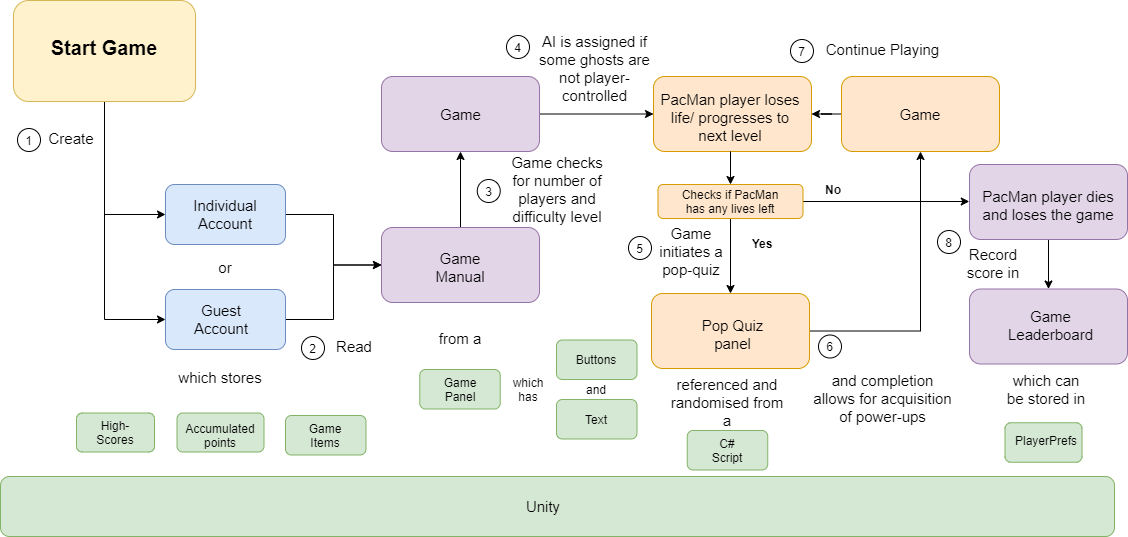

The diagram above was exported from draw.io. Its source (the exported page's mxGraphModel, read from the mxfile embedded in the PNG):
<mxGraphModel dx="1038" dy="548" grid="0" gridSize="10" guides="1" tooltips="1" connect="1" arrows="1" fold="1" page="1" pageScale="1" pageWidth="1169" pageHeight="827" math="0" shadow="0">
  <root>
    <mxCell id="WIyWlLk6GJQsqaUBKTNV-0" />
    <mxCell id="WIyWlLk6GJQsqaUBKTNV-1" parent="WIyWlLk6GJQsqaUBKTNV-0" />
    <mxCell id="28hWs0-vWT_aai9gE-yV-5" style="edgeStyle=orthogonalEdgeStyle;rounded=0;orthogonalLoop=1;jettySize=auto;html=1;entryX=0;entryY=0.5;entryDx=0;entryDy=0;" parent="WIyWlLk6GJQsqaUBKTNV-1" source="28hWs0-vWT_aai9gE-yV-0" target="28hWs0-vWT_aai9gE-yV-3" edge="1">
      <mxGeometry relative="1" as="geometry" />
    </mxCell>
    <mxCell id="28hWs0-vWT_aai9gE-yV-6" style="edgeStyle=orthogonalEdgeStyle;rounded=0;orthogonalLoop=1;jettySize=auto;html=1;exitX=0.5;exitY=1;exitDx=0;exitDy=0;entryX=0;entryY=0.5;entryDx=0;entryDy=0;" parent="WIyWlLk6GJQsqaUBKTNV-1" source="28hWs0-vWT_aai9gE-yV-0" target="28hWs0-vWT_aai9gE-yV-4" edge="1">
      <mxGeometry relative="1" as="geometry" />
    </mxCell>
    <mxCell id="28hWs0-vWT_aai9gE-yV-0" value="" style="rounded=1;whiteSpace=wrap;html=1;fillColor=#fff2cc;strokeColor=#d6b656;" parent="WIyWlLk6GJQsqaUBKTNV-1" vertex="1">
      <mxGeometry x="55" y="122" width="182" height="101" as="geometry" />
    </mxCell>
    <mxCell id="28hWs0-vWT_aai9gE-yV-1" value="&lt;h2&gt;&lt;font style=&quot;font-size: 20px&quot;&gt;Start Game&lt;/font&gt;&lt;/h2&gt;" style="text;html=1;strokeColor=none;fillColor=none;align=center;verticalAlign=middle;whiteSpace=wrap;rounded=0;" parent="WIyWlLk6GJQsqaUBKTNV-1" vertex="1">
      <mxGeometry x="79" y="139" width="134" height="59" as="geometry" />
    </mxCell>
    <mxCell id="28hWs0-vWT_aai9gE-yV-27" style="edgeStyle=orthogonalEdgeStyle;rounded=0;orthogonalLoop=1;jettySize=auto;html=1;" parent="WIyWlLk6GJQsqaUBKTNV-1" source="28hWs0-vWT_aai9gE-yV-3" target="28hWs0-vWT_aai9gE-yV-21" edge="1">
      <mxGeometry relative="1" as="geometry" />
    </mxCell>
    <mxCell id="28hWs0-vWT_aai9gE-yV-3" value="&lt;font style=&quot;font-size: 15px&quot;&gt;Individual Account&lt;/font&gt;" style="rounded=1;whiteSpace=wrap;html=1;fillColor=#dae8fc;strokeColor=#6c8ebf;" parent="WIyWlLk6GJQsqaUBKTNV-1" vertex="1">
      <mxGeometry x="207" y="306" width="120" height="60" as="geometry" />
    </mxCell>
    <mxCell id="28hWs0-vWT_aai9gE-yV-28" style="edgeStyle=orthogonalEdgeStyle;rounded=0;orthogonalLoop=1;jettySize=auto;html=1;entryX=0;entryY=0.5;entryDx=0;entryDy=0;" parent="WIyWlLk6GJQsqaUBKTNV-1" source="28hWs0-vWT_aai9gE-yV-4" target="28hWs0-vWT_aai9gE-yV-21" edge="1">
      <mxGeometry relative="1" as="geometry" />
    </mxCell>
    <mxCell id="28hWs0-vWT_aai9gE-yV-4" value="" style="rounded=1;whiteSpace=wrap;html=1;fillColor=#dae8fc;strokeColor=#6c8ebf;" parent="WIyWlLk6GJQsqaUBKTNV-1" vertex="1">
      <mxGeometry x="207" y="411" width="120" height="60" as="geometry" />
    </mxCell>
    <mxCell id="28hWs0-vWT_aai9gE-yV-8" value="&lt;font style=&quot;font-size: 15px&quot;&gt;Guest Account&lt;/font&gt;" style="text;html=1;strokeColor=none;fillColor=none;align=center;verticalAlign=middle;whiteSpace=wrap;rounded=0;" parent="WIyWlLk6GJQsqaUBKTNV-1" vertex="1">
      <mxGeometry x="243" y="431" width="40" height="20" as="geometry" />
    </mxCell>
    <mxCell id="28hWs0-vWT_aai9gE-yV-9" value="&lt;font style=&quot;font-size: 15px&quot;&gt;Create&lt;/font&gt;" style="text;html=1;strokeColor=none;fillColor=none;align=center;verticalAlign=middle;whiteSpace=wrap;rounded=0;" parent="WIyWlLk6GJQsqaUBKTNV-1" vertex="1">
      <mxGeometry x="93" y="250" width="40" height="20" as="geometry" />
    </mxCell>
    <mxCell id="28hWs0-vWT_aai9gE-yV-11" value="&lt;font style=&quot;font-size: 15px&quot;&gt;or&lt;/font&gt;" style="text;html=1;strokeColor=none;fillColor=none;align=center;verticalAlign=middle;whiteSpace=wrap;rounded=0;" parent="WIyWlLk6GJQsqaUBKTNV-1" vertex="1">
      <mxGeometry x="247" y="379" width="40" height="20" as="geometry" />
    </mxCell>
    <mxCell id="28hWs0-vWT_aai9gE-yV-13" value="2" style="ellipse;whiteSpace=wrap;html=1;aspect=fixed;" parent="WIyWlLk6GJQsqaUBKTNV-1" vertex="1">
      <mxGeometry x="343" y="458" width="23" height="23" as="geometry" />
    </mxCell>
    <mxCell id="28hWs0-vWT_aai9gE-yV-14" value="&lt;font style=&quot;font-size: 15px&quot;&gt;which stores&lt;/font&gt;" style="text;html=1;strokeColor=none;fillColor=none;align=center;verticalAlign=middle;whiteSpace=wrap;rounded=0;" parent="WIyWlLk6GJQsqaUBKTNV-1" vertex="1">
      <mxGeometry x="207" y="478" width="110" height="41" as="geometry" />
    </mxCell>
    <mxCell id="28hWs0-vWT_aai9gE-yV-15" value="" style="rounded=1;whiteSpace=wrap;html=1;fillColor=#d5e8d4;strokeColor=#82b366;" parent="WIyWlLk6GJQsqaUBKTNV-1" vertex="1">
      <mxGeometry x="118" y="534.5" width="78" height="39" as="geometry" />
    </mxCell>
    <mxCell id="28hWs0-vWT_aai9gE-yV-16" value="" style="rounded=1;whiteSpace=wrap;html=1;fillColor=#d5e8d4;strokeColor=#82b366;" parent="WIyWlLk6GJQsqaUBKTNV-1" vertex="1">
      <mxGeometry x="218.5" y="534.5" width="87" height="39" as="geometry" />
    </mxCell>
    <mxCell id="28hWs0-vWT_aai9gE-yV-17" value="" style="rounded=1;whiteSpace=wrap;html=1;fillColor=#d5e8d4;strokeColor=#82b366;" parent="WIyWlLk6GJQsqaUBKTNV-1" vertex="1">
      <mxGeometry x="327" y="537" width="80.5" height="39.5" as="geometry" />
    </mxCell>
    <mxCell id="28hWs0-vWT_aai9gE-yV-18" value="High-Scores" style="text;html=1;strokeColor=none;fillColor=none;align=center;verticalAlign=middle;whiteSpace=wrap;rounded=0;" parent="WIyWlLk6GJQsqaUBKTNV-1" vertex="1">
      <mxGeometry x="137" y="544" width="40" height="20" as="geometry" />
    </mxCell>
    <mxCell id="28hWs0-vWT_aai9gE-yV-19" value="Accumulated points" style="text;html=1;strokeColor=none;fillColor=none;align=center;verticalAlign=middle;whiteSpace=wrap;rounded=0;" parent="WIyWlLk6GJQsqaUBKTNV-1" vertex="1">
      <mxGeometry x="242" y="546.75" width="40" height="20" as="geometry" />
    </mxCell>
    <mxCell id="28hWs0-vWT_aai9gE-yV-20" value="Game Items" style="text;html=1;strokeColor=none;fillColor=none;align=center;verticalAlign=middle;whiteSpace=wrap;rounded=0;" parent="WIyWlLk6GJQsqaUBKTNV-1" vertex="1">
      <mxGeometry x="347.25" y="546.75" width="40" height="20" as="geometry" />
    </mxCell>
    <mxCell id="28hWs0-vWT_aai9gE-yV-38" style="edgeStyle=orthogonalEdgeStyle;rounded=0;orthogonalLoop=1;jettySize=auto;html=1;" parent="WIyWlLk6GJQsqaUBKTNV-1" source="28hWs0-vWT_aai9gE-yV-21" target="28hWs0-vWT_aai9gE-yV-37" edge="1">
      <mxGeometry relative="1" as="geometry" />
    </mxCell>
    <mxCell id="28hWs0-vWT_aai9gE-yV-21" value="" style="rounded=1;whiteSpace=wrap;html=1;fillColor=#e1d5e7;strokeColor=#9673a6;" parent="WIyWlLk6GJQsqaUBKTNV-1" vertex="1">
      <mxGeometry x="423" y="349" width="158" height="75" as="geometry" />
    </mxCell>
    <mxCell id="28hWs0-vWT_aai9gE-yV-22" value="&lt;font style=&quot;font-size: 15px&quot;&gt;Game Manual&lt;/font&gt;" style="text;html=1;strokeColor=none;fillColor=none;align=center;verticalAlign=middle;whiteSpace=wrap;rounded=0;" parent="WIyWlLk6GJQsqaUBKTNV-1" vertex="1">
      <mxGeometry x="471" y="371" width="62" height="36" as="geometry" />
    </mxCell>
    <mxCell id="28hWs0-vWT_aai9gE-yV-29" value="&lt;font style=&quot;font-size: 15px&quot;&gt;Read&lt;/font&gt;" style="text;html=1;strokeColor=none;fillColor=none;align=center;verticalAlign=middle;whiteSpace=wrap;rounded=0;" parent="WIyWlLk6GJQsqaUBKTNV-1" vertex="1">
      <mxGeometry x="376" y="458" width="40" height="20" as="geometry" />
    </mxCell>
    <mxCell id="28hWs0-vWT_aai9gE-yV-31" value="1" style="ellipse;whiteSpace=wrap;html=1;aspect=fixed;" parent="WIyWlLk6GJQsqaUBKTNV-1" vertex="1">
      <mxGeometry x="59" y="250" width="23" height="23" as="geometry" />
    </mxCell>
    <mxCell id="28hWs0-vWT_aai9gE-yV-35" value="" style="rounded=1;whiteSpace=wrap;html=1;fillColor=#ffe6cc;strokeColor=#d79b00;" parent="WIyWlLk6GJQsqaUBKTNV-1" vertex="1">
      <mxGeometry x="695" y="198" width="158" height="75" as="geometry" />
    </mxCell>
    <mxCell id="28hWs0-vWT_aai9gE-yV-36" value="&lt;font style=&quot;font-size: 15px&quot;&gt;Game checks for number of players and difficulty level&lt;/font&gt;" style="text;html=1;strokeColor=none;fillColor=none;align=center;verticalAlign=middle;whiteSpace=wrap;rounded=0;" parent="WIyWlLk6GJQsqaUBKTNV-1" vertex="1">
      <mxGeometry x="548" y="278.5" width="102" height="65" as="geometry" />
    </mxCell>
    <mxCell id="28hWs0-vWT_aai9gE-yV-39" style="edgeStyle=orthogonalEdgeStyle;rounded=0;orthogonalLoop=1;jettySize=auto;html=1;entryX=0;entryY=0.5;entryDx=0;entryDy=0;" parent="WIyWlLk6GJQsqaUBKTNV-1" source="28hWs0-vWT_aai9gE-yV-37" target="28hWs0-vWT_aai9gE-yV-35" edge="1">
      <mxGeometry relative="1" as="geometry" />
    </mxCell>
    <mxCell id="28hWs0-vWT_aai9gE-yV-37" value="" style="rounded=1;whiteSpace=wrap;html=1;fillColor=#e1d5e7;strokeColor=#9673a6;" parent="WIyWlLk6GJQsqaUBKTNV-1" vertex="1">
      <mxGeometry x="423" y="198" width="158" height="75" as="geometry" />
    </mxCell>
    <mxCell id="28hWs0-vWT_aai9gE-yV-41" value="&lt;span style=&quot;font-size: 15px&quot;&gt;Game&lt;/span&gt;" style="text;html=1;strokeColor=none;fillColor=none;align=center;verticalAlign=middle;whiteSpace=wrap;rounded=0;" parent="WIyWlLk6GJQsqaUBKTNV-1" vertex="1">
      <mxGeometry x="466.5" y="216.5" width="71" height="38" as="geometry" />
    </mxCell>
    <mxCell id="28hWs0-vWT_aai9gE-yV-42" value="" style="rounded=1;whiteSpace=wrap;html=1;fillColor=#d5e8d4;strokeColor=#82b366;" parent="WIyWlLk6GJQsqaUBKTNV-1" vertex="1">
      <mxGeometry x="42" y="598" width="1114" height="60" as="geometry" />
    </mxCell>
    <mxCell id="28hWs0-vWT_aai9gE-yV-43" value="&lt;font style=&quot;font-size: 15px&quot;&gt;Unity&lt;/font&gt;" style="text;html=1;strokeColor=none;fillColor=none;align=center;verticalAlign=middle;whiteSpace=wrap;rounded=0;" parent="WIyWlLk6GJQsqaUBKTNV-1" vertex="1">
      <mxGeometry x="565" y="618" width="40" height="20" as="geometry" />
    </mxCell>
    <mxCell id="28hWs0-vWT_aai9gE-yV-44" value="3" style="ellipse;whiteSpace=wrap;html=1;aspect=fixed;" parent="WIyWlLk6GJQsqaUBKTNV-1" vertex="1">
      <mxGeometry x="518.75" y="301" width="23" height="23" as="geometry" />
    </mxCell>
    <mxCell id="28hWs0-vWT_aai9gE-yV-45" value="&lt;span style=&quot;font-size: 15px&quot;&gt;from a&lt;/span&gt;" style="text;html=1;strokeColor=none;fillColor=none;align=center;verticalAlign=middle;whiteSpace=wrap;rounded=0;" parent="WIyWlLk6GJQsqaUBKTNV-1" vertex="1">
      <mxGeometry x="466.5" y="437" width="70" height="46" as="geometry" />
    </mxCell>
    <mxCell id="28hWs0-vWT_aai9gE-yV-46" value="" style="rounded=1;whiteSpace=wrap;html=1;fillColor=#d5e8d4;strokeColor=#82b366;" parent="WIyWlLk6GJQsqaUBKTNV-1" vertex="1">
      <mxGeometry x="461.25" y="491" width="80.5" height="39.5" as="geometry" />
    </mxCell>
    <mxCell id="28hWs0-vWT_aai9gE-yV-47" value="Game Panel" style="text;html=1;strokeColor=none;fillColor=none;align=center;verticalAlign=middle;whiteSpace=wrap;rounded=0;" parent="WIyWlLk6GJQsqaUBKTNV-1" vertex="1">
      <mxGeometry x="482" y="501" width="40" height="20" as="geometry" />
    </mxCell>
    <mxCell id="28hWs0-vWT_aai9gE-yV-49" value="4" style="ellipse;whiteSpace=wrap;html=1;aspect=fixed;" parent="WIyWlLk6GJQsqaUBKTNV-1" vertex="1">
      <mxGeometry x="548" y="157" width="23" height="23" as="geometry" />
    </mxCell>
    <mxCell id="28hWs0-vWT_aai9gE-yV-50" value="&lt;font style=&quot;font-size: 15px&quot;&gt;AI is assigned if some ghosts are not player-controlled&lt;/font&gt;" style="text;html=1;strokeColor=none;fillColor=none;align=center;verticalAlign=middle;whiteSpace=wrap;rounded=0;" parent="WIyWlLk6GJQsqaUBKTNV-1" vertex="1">
      <mxGeometry x="576.5" y="135" width="118.5" height="109" as="geometry" />
    </mxCell>
    <mxCell id="28hWs0-vWT_aai9gE-yV-84" style="edgeStyle=orthogonalEdgeStyle;rounded=0;orthogonalLoop=1;jettySize=auto;html=1;entryX=0.5;entryY=0;entryDx=0;entryDy=0;" parent="WIyWlLk6GJQsqaUBKTNV-1" source="28hWs0-vWT_aai9gE-yV-52" target="28hWs0-vWT_aai9gE-yV-78" edge="1">
      <mxGeometry relative="1" as="geometry" />
    </mxCell>
    <mxCell id="28hWs0-vWT_aai9gE-yV-52" value="&lt;font style=&quot;font-size: 15px&quot;&gt;PacMan player loses life/ progresses to next level&lt;/font&gt;" style="text;html=1;align=center;verticalAlign=middle;whiteSpace=wrap;rounded=0;" parent="WIyWlLk6GJQsqaUBKTNV-1" vertex="1">
      <mxGeometry x="701" y="205" width="142" height="68" as="geometry" />
    </mxCell>
    <mxCell id="28hWs0-vWT_aai9gE-yV-94" style="edgeStyle=orthogonalEdgeStyle;rounded=0;orthogonalLoop=1;jettySize=auto;html=1;" parent="WIyWlLk6GJQsqaUBKTNV-1" source="28hWs0-vWT_aai9gE-yV-54" target="28hWs0-vWT_aai9gE-yV-89" edge="1">
      <mxGeometry relative="1" as="geometry" />
    </mxCell>
    <mxCell id="28hWs0-vWT_aai9gE-yV-54" value="" style="rounded=1;whiteSpace=wrap;html=1;fillColor=#ffe6cc;strokeColor=#d79b00;" parent="WIyWlLk6GJQsqaUBKTNV-1" vertex="1">
      <mxGeometry x="693" y="415" width="158" height="75" as="geometry" />
    </mxCell>
    <mxCell id="28hWs0-vWT_aai9gE-yV-55" value="&lt;font style=&quot;font-size: 15px&quot;&gt;Pop Quiz panel&lt;/font&gt;" style="text;html=1;strokeColor=none;fillColor=none;align=center;verticalAlign=middle;whiteSpace=wrap;rounded=0;" parent="WIyWlLk6GJQsqaUBKTNV-1" vertex="1">
      <mxGeometry x="735.5" y="437" width="77" height="38" as="geometry" />
    </mxCell>
    <mxCell id="28hWs0-vWT_aai9gE-yV-57" value="5" style="ellipse;whiteSpace=wrap;html=1;aspect=fixed;" parent="WIyWlLk6GJQsqaUBKTNV-1" vertex="1">
      <mxGeometry x="670" y="358" width="23" height="23" as="geometry" />
    </mxCell>
    <mxCell id="28hWs0-vWT_aai9gE-yV-58" value="&lt;font style=&quot;font-size: 15px&quot;&gt;Game initiates a pop-quiz&lt;/font&gt;" style="text;html=1;strokeColor=none;fillColor=none;align=center;verticalAlign=middle;whiteSpace=wrap;rounded=0;" parent="WIyWlLk6GJQsqaUBKTNV-1" vertex="1">
      <mxGeometry x="686" y="338" width="94" height="69" as="geometry" />
    </mxCell>
    <mxCell id="28hWs0-vWT_aai9gE-yV-59" value="&lt;font style=&quot;font-size: 15px&quot;&gt;referenced and randomised from a&lt;/font&gt;" style="text;html=1;strokeColor=none;fillColor=none;align=center;verticalAlign=middle;whiteSpace=wrap;rounded=0;" parent="WIyWlLk6GJQsqaUBKTNV-1" vertex="1">
      <mxGeometry x="710" y="490" width="118" height="67" as="geometry" />
    </mxCell>
    <mxCell id="28hWs0-vWT_aai9gE-yV-60" value="" style="rounded=1;whiteSpace=wrap;html=1;fillColor=#d5e8d4;strokeColor=#82b366;" parent="WIyWlLk6GJQsqaUBKTNV-1" vertex="1">
      <mxGeometry x="728.75" y="552" width="80.5" height="39.5" as="geometry" />
    </mxCell>
    <mxCell id="28hWs0-vWT_aai9gE-yV-61" value="C# Script" style="text;html=1;strokeColor=none;fillColor=none;align=center;verticalAlign=middle;whiteSpace=wrap;rounded=0;" parent="WIyWlLk6GJQsqaUBKTNV-1" vertex="1">
      <mxGeometry x="749" y="561.75" width="40" height="20" as="geometry" />
    </mxCell>
    <mxCell id="28hWs0-vWT_aai9gE-yV-62" value="which has" style="text;html=1;strokeColor=none;fillColor=none;align=center;verticalAlign=middle;whiteSpace=wrap;rounded=0;" parent="WIyWlLk6GJQsqaUBKTNV-1" vertex="1">
      <mxGeometry x="550" y="485.5" width="40" height="51" as="geometry" />
    </mxCell>
    <mxCell id="28hWs0-vWT_aai9gE-yV-64" value="" style="rounded=1;whiteSpace=wrap;html=1;fillColor=#d5e8d4;strokeColor=#82b366;" parent="WIyWlLk6GJQsqaUBKTNV-1" vertex="1">
      <mxGeometry x="598" y="521" width="80.5" height="39.5" as="geometry" />
    </mxCell>
    <mxCell id="28hWs0-vWT_aai9gE-yV-65" value="" style="rounded=1;whiteSpace=wrap;html=1;fillColor=#d5e8d4;strokeColor=#82b366;" parent="WIyWlLk6GJQsqaUBKTNV-1" vertex="1">
      <mxGeometry x="598" y="461.5" width="80.5" height="39.5" as="geometry" />
    </mxCell>
    <mxCell id="28hWs0-vWT_aai9gE-yV-66" value="Buttons" style="text;html=1;strokeColor=none;fillColor=none;align=center;verticalAlign=middle;whiteSpace=wrap;rounded=0;" parent="WIyWlLk6GJQsqaUBKTNV-1" vertex="1">
      <mxGeometry x="618" y="471" width="40" height="20" as="geometry" />
    </mxCell>
    <mxCell id="28hWs0-vWT_aai9gE-yV-67" value="Text" style="text;html=1;strokeColor=none;fillColor=none;align=center;verticalAlign=middle;whiteSpace=wrap;rounded=0;" parent="WIyWlLk6GJQsqaUBKTNV-1" vertex="1">
      <mxGeometry x="618.25" y="527.75" width="40" height="26" as="geometry" />
    </mxCell>
    <mxCell id="28hWs0-vWT_aai9gE-yV-68" value="and" style="text;html=1;strokeColor=none;fillColor=none;align=center;verticalAlign=middle;whiteSpace=wrap;rounded=0;" parent="WIyWlLk6GJQsqaUBKTNV-1" vertex="1">
      <mxGeometry x="618.25" y="501" width="40" height="20" as="geometry" />
    </mxCell>
    <mxCell id="28hWs0-vWT_aai9gE-yV-106" style="edgeStyle=orthogonalEdgeStyle;rounded=0;orthogonalLoop=1;jettySize=auto;html=1;entryX=0.5;entryY=0;entryDx=0;entryDy=0;" parent="WIyWlLk6GJQsqaUBKTNV-1" source="28hWs0-vWT_aai9gE-yV-69" target="28hWs0-vWT_aai9gE-yV-101" edge="1">
      <mxGeometry relative="1" as="geometry" />
    </mxCell>
    <mxCell id="28hWs0-vWT_aai9gE-yV-69" value="" style="rounded=1;whiteSpace=wrap;html=1;fillColor=#e1d5e7;strokeColor=#9673a6;" parent="WIyWlLk6GJQsqaUBKTNV-1" vertex="1">
      <mxGeometry x="1011" y="286" width="158" height="75" as="geometry" />
    </mxCell>
    <mxCell id="28hWs0-vWT_aai9gE-yV-71" value="6" style="ellipse;whiteSpace=wrap;html=1;aspect=fixed;" parent="WIyWlLk6GJQsqaUBKTNV-1" vertex="1">
      <mxGeometry x="860" y="456.5" width="23" height="23" as="geometry" />
    </mxCell>
    <mxCell id="28hWs0-vWT_aai9gE-yV-72" value="&lt;font style=&quot;font-size: 15px&quot;&gt;and completion allows for acquisition of power-ups&lt;/font&gt;" style="text;html=1;strokeColor=none;fillColor=none;align=center;verticalAlign=middle;whiteSpace=wrap;rounded=0;" parent="WIyWlLk6GJQsqaUBKTNV-1" vertex="1">
      <mxGeometry x="851" y="483" width="147" height="74" as="geometry" />
    </mxCell>
    <mxCell id="28hWs0-vWT_aai9gE-yV-73" value="&lt;font style=&quot;font-size: 15px&quot;&gt;PacMan player dies and loses the game&lt;/font&gt;" style="text;html=1;strokeColor=none;fillColor=none;align=center;verticalAlign=middle;whiteSpace=wrap;rounded=0;" parent="WIyWlLk6GJQsqaUBKTNV-1" vertex="1">
      <mxGeometry x="1021" y="304" width="138" height="45" as="geometry" />
    </mxCell>
    <mxCell id="28hWs0-vWT_aai9gE-yV-82" style="edgeStyle=orthogonalEdgeStyle;rounded=0;orthogonalLoop=1;jettySize=auto;html=1;" parent="WIyWlLk6GJQsqaUBKTNV-1" source="28hWs0-vWT_aai9gE-yV-78" target="28hWs0-vWT_aai9gE-yV-54" edge="1">
      <mxGeometry relative="1" as="geometry" />
    </mxCell>
    <mxCell id="28hWs0-vWT_aai9gE-yV-95" style="edgeStyle=orthogonalEdgeStyle;rounded=0;orthogonalLoop=1;jettySize=auto;html=1;" parent="WIyWlLk6GJQsqaUBKTNV-1" source="28hWs0-vWT_aai9gE-yV-78" edge="1">
      <mxGeometry relative="1" as="geometry">
        <mxPoint x="1010.800048828125" y="323" as="targetPoint" />
      </mxGeometry>
    </mxCell>
    <mxCell id="28hWs0-vWT_aai9gE-yV-78" value="" style="rounded=1;whiteSpace=wrap;html=1;fillColor=#ffe6cc;strokeColor=#d79b00;" parent="WIyWlLk6GJQsqaUBKTNV-1" vertex="1">
      <mxGeometry x="699.5" y="306" width="145" height="34" as="geometry" />
    </mxCell>
    <mxCell id="28hWs0-vWT_aai9gE-yV-79" value="Checks if PacMan has any lives left" style="text;html=1;strokeColor=none;fillColor=none;align=center;verticalAlign=middle;whiteSpace=wrap;rounded=0;" parent="WIyWlLk6GJQsqaUBKTNV-1" vertex="1">
      <mxGeometry x="720.25" y="314" width="103.5" height="18" as="geometry" />
    </mxCell>
    <mxCell id="28hWs0-vWT_aai9gE-yV-93" style="edgeStyle=orthogonalEdgeStyle;rounded=0;orthogonalLoop=1;jettySize=auto;html=1;entryX=1;entryY=0.5;entryDx=0;entryDy=0;" parent="WIyWlLk6GJQsqaUBKTNV-1" source="28hWs0-vWT_aai9gE-yV-89" target="28hWs0-vWT_aai9gE-yV-35" edge="1">
      <mxGeometry relative="1" as="geometry" />
    </mxCell>
    <mxCell id="28hWs0-vWT_aai9gE-yV-89" value="" style="rounded=1;whiteSpace=wrap;html=1;fillColor=#ffe6cc;strokeColor=#d79b00;" parent="WIyWlLk6GJQsqaUBKTNV-1" vertex="1">
      <mxGeometry x="883" y="198" width="158" height="75" as="geometry" />
    </mxCell>
    <mxCell id="28hWs0-vWT_aai9gE-yV-92" value="&lt;b&gt;Yes&lt;/b&gt;" style="text;html=1;strokeColor=none;fillColor=none;align=center;verticalAlign=middle;whiteSpace=wrap;rounded=0;" parent="WIyWlLk6GJQsqaUBKTNV-1" vertex="1">
      <mxGeometry x="784" y="355" width="40" height="20" as="geometry" />
    </mxCell>
    <mxCell id="28hWs0-vWT_aai9gE-yV-96" value="&lt;b&gt;No&lt;/b&gt;" style="text;html=1;strokeColor=none;fillColor=none;align=center;verticalAlign=middle;whiteSpace=wrap;rounded=0;" parent="WIyWlLk6GJQsqaUBKTNV-1" vertex="1">
      <mxGeometry x="855" y="301" width="40" height="20" as="geometry" />
    </mxCell>
    <mxCell id="28hWs0-vWT_aai9gE-yV-97" value="&lt;font style=&quot;font-size: 15px&quot;&gt;Game&lt;/font&gt;" style="text;html=1;strokeColor=none;fillColor=none;align=center;verticalAlign=middle;whiteSpace=wrap;rounded=0;" parent="WIyWlLk6GJQsqaUBKTNV-1" vertex="1">
      <mxGeometry x="942" y="226" width="40" height="20" as="geometry" />
    </mxCell>
    <mxCell id="28hWs0-vWT_aai9gE-yV-98" value="7" style="ellipse;whiteSpace=wrap;html=1;aspect=fixed;" parent="WIyWlLk6GJQsqaUBKTNV-1" vertex="1">
      <mxGeometry x="832" y="161" width="23" height="23" as="geometry" />
    </mxCell>
    <mxCell id="28hWs0-vWT_aai9gE-yV-99" value="&lt;span style=&quot;font-size: 15px&quot;&gt;Continue Playing&lt;/span&gt;" style="text;html=1;strokeColor=none;fillColor=none;align=center;verticalAlign=middle;whiteSpace=wrap;rounded=0;" parent="WIyWlLk6GJQsqaUBKTNV-1" vertex="1">
      <mxGeometry x="862" y="161" width="125" height="20" as="geometry" />
    </mxCell>
    <mxCell id="28hWs0-vWT_aai9gE-yV-101" value="" style="rounded=1;whiteSpace=wrap;html=1;fillColor=#e1d5e7;strokeColor=#9673a6;" parent="WIyWlLk6GJQsqaUBKTNV-1" vertex="1">
      <mxGeometry x="1011" y="410.5" width="158" height="75" as="geometry" />
    </mxCell>
    <mxCell id="28hWs0-vWT_aai9gE-yV-107" value="8" style="ellipse;whiteSpace=wrap;html=1;aspect=fixed;" parent="WIyWlLk6GJQsqaUBKTNV-1" vertex="1">
      <mxGeometry x="979" y="352" width="23" height="23" as="geometry" />
    </mxCell>
    <mxCell id="28hWs0-vWT_aai9gE-yV-108" value="&lt;font style=&quot;font-size: 15px&quot;&gt;Record score in&lt;/font&gt;" style="text;html=1;strokeColor=none;fillColor=none;align=center;verticalAlign=middle;whiteSpace=wrap;rounded=0;" parent="WIyWlLk6GJQsqaUBKTNV-1" vertex="1">
      <mxGeometry x="1002" y="375" width="66" height="20" as="geometry" />
    </mxCell>
    <mxCell id="28hWs0-vWT_aai9gE-yV-109" value="&lt;span style=&quot;font-size: 15px&quot;&gt;Game Leaderboard&lt;/span&gt;" style="text;html=1;strokeColor=none;fillColor=none;align=center;verticalAlign=middle;whiteSpace=wrap;rounded=0;" parent="WIyWlLk6GJQsqaUBKTNV-1" vertex="1">
      <mxGeometry x="1068" y="436.5" width="49" height="21.5" as="geometry" />
    </mxCell>
    <mxCell id="28hWs0-vWT_aai9gE-yV-111" value="&lt;font style=&quot;font-size: 15px&quot;&gt;which can be stored in&lt;/font&gt;" style="text;html=1;strokeColor=none;fillColor=none;align=center;verticalAlign=middle;whiteSpace=wrap;rounded=0;" parent="WIyWlLk6GJQsqaUBKTNV-1" vertex="1">
      <mxGeometry x="1044" y="501" width="88" height="20" as="geometry" />
    </mxCell>
    <mxCell id="28hWs0-vWT_aai9gE-yV-113" value="" style="rounded=1;whiteSpace=wrap;html=1;fillColor=#d5e8d4;strokeColor=#82b366;" parent="WIyWlLk6GJQsqaUBKTNV-1" vertex="1">
      <mxGeometry x="1046.5" y="544.25" width="77" height="39.5" as="geometry" />
    </mxCell>
    <mxCell id="28hWs0-vWT_aai9gE-yV-114" value="PlayerPrefs" style="text;html=1;strokeColor=none;fillColor=none;align=center;verticalAlign=middle;whiteSpace=wrap;rounded=0;" parent="WIyWlLk6GJQsqaUBKTNV-1" vertex="1">
      <mxGeometry x="1068" y="552" width="40" height="20" as="geometry" />
    </mxCell>
  </root>
</mxGraphModel>